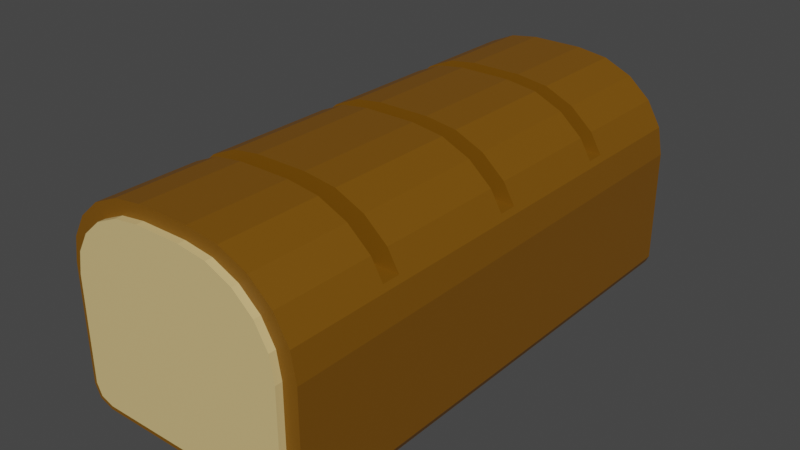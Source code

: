 # Source: bread.blend  (saved by Blender 3.4.6; exported with 4.5.12 LTS)
import bpy
from mathutils import Matrix  # noqa: F401  (used for matrix-valued properties, if any)

bpy.ops.wm.read_factory_settings(use_empty=True)
scene = bpy.context.scene
scene.name = 'Scene'

# ---- collections
col_collection = bpy.data.collections.new('Collection'); scene.collection.children.link(col_collection)

# ---- materials (node trees are filled in below, after node groups)
mat_material = bpy.data.materials.new('Material')
mat_material.alpha_threshold = 0.0
mat_material.use_transparent_shadow = False
mat_material.roughness = 0.5
mat_material.line_color = (0.0, 0.0, 0.0, 1.0)
mat_material_005 = bpy.data.materials.new('Material.005')
mat_material_005.alpha_threshold = 0.0
mat_material_005.use_transparent_shadow = False
mat_material_005.roughness = 0.5
mat_material_005.line_color = (0.0, 0.0, 0.0, 1.0)

# ---- material node trees
mat_material.use_nodes = True; mat_material.node_tree.nodes.clear()
_N = mat_material.node_tree.nodes; _L = mat_material.node_tree.links
n0 = _N.new('ShaderNodeOutputMaterial'); n0.name = 'Material Output'; n0.location = (300, 300)
n1 = _N.new('ShaderNodeBsdfPrincipled'); n1.name = 'Principled BSDF'; n1.location = (10, 300)
n1.distribution = 'GGX'
n1.subsurface_method = 'RANDOM_WALK_SKIN'
n1.inputs[0].default_value = (0.1902, 0.07723, 0.0, 1.0)
n1.inputs[3].default_value = 1.45
n1.inputs[27].default_value = (0.0, 0.0, 0.0, 1.0)
n1.inputs[28].default_value = 1.0
_L.new(n1.outputs[0], n0.inputs[0])
n0.is_active_output = True
mat_material_005.use_nodes = True; mat_material_005.node_tree.nodes.clear()
_N = mat_material_005.node_tree.nodes; _L = mat_material_005.node_tree.links
n0 = _N.new('ShaderNodeOutputMaterial'); n0.name = 'Material Output'; n0.location = (300, 300)
n1 = _N.new('ShaderNodeBsdfPrincipled'); n1.name = 'Principled BSDF'; n1.location = (10, 300)
n1.distribution = 'GGX'
n1.subsurface_method = 'RANDOM_WALK_SKIN'
n1.inputs[0].default_value = (0.7106, 0.5215, 0.2239, 1.0)
n1.inputs[3].default_value = 1.45
n1.inputs[27].default_value = (0.0, 0.0, 0.0, 1.0)
n1.inputs[28].default_value = 1.0
_L.new(n1.outputs[0], n0.inputs[0])
n0.is_active_output = True

# ---- world
world_world = bpy.data.worlds.new('World'); scene.world = world_world
world_world.use_nodes = True; world_world.node_tree.nodes.clear()
_N = world_world.node_tree.nodes; _L = world_world.node_tree.links
n0 = _N.new('ShaderNodeOutputWorld'); n0.name = 'World Output'; n0.location = (300, 300)
n1 = _N.new('ShaderNodeBackground'); n1.name = 'Background'; n1.location = (10, 300)
n1.inputs[0].default_value = (0.05088, 0.05088, 0.05088, 1.0)
_L.new(n1.outputs[0], n0.inputs[0])
n0.is_active_output = True
world_world.color = (0.05088, 0.05088, 0.05088)
world_world.use_sun_shadow = False
world_world.sun_shadow_jitter_overblur = 0.0

# ---- meshes
me_cube = bpy.data.meshes.new('Cube')
me_cube.from_pydata([(0.165, 1.0, 1.0), (1.0, 1.0, 0.165), (0.423, 1.0, 0.9591), (0.6558, 1.0, 0.8405), (0.8405, 1.0, 0.6558), (0.9591, 1.0, 0.423), (1.0, -1.0, 0.165), (0.165, -1.0, 1.0), (0.9591, -1.0, 0.423), (0.8405, -1.0, 0.6558), (0.6558, -1.0, 0.8405), (0.423, -1.0, 0.9591), (-1.0, 1.0, 0.2576), (-0.2576, 1.0, 1.0), (-0.9637, 1.0, 0.487), (-0.8582, 1.0, 0.694), (-0.694, 1.0, 0.8582), (-0.487, 1.0, 0.9637), (-0.2576, -1.0, 1.0), (-1.0, -1.0, 0.2576), (-0.487, -1.0, 0.9637), (-0.694, -1.0, 0.8582), (-0.8582, -1.0, 0.694), (-0.9637, -1.0, 0.487), (-0.8354, 1.0, -1.0), (-1.0, 1.0, -0.8354), (-0.9518, 1.0, -0.9518), (-1.0, -1.0, -0.8354), (-0.8354, -1.0, -1.0), (-0.9518, -1.0, -0.9518), (1.0, 1.0, -0.9081), (0.9081, 1.0, -1.0), (0.9731, 1.0, -0.9731), (0.9081, -1.0, -1.0), (1.0, -1.0, -0.9081), (0.9731, -1.0, -0.9731), (-0.2576, -0.6132, 1.0), (-0.2576, -0.5414, 1.0), (0.165, -0.6132, 1.0), (0.165, -0.5414, 1.0), (0.423, -0.6132, 0.9591), (0.423, -0.5414, 0.9591), (0.6558, -0.6132, 0.8405), (0.6558, -0.5414, 0.8405), (0.8405, -0.6132, 0.6558), (0.8405, -0.5414, 0.6558), (0.9338, -0.6132, 0.4727), (0.9338, -0.5414, 0.4727), (-0.487, -0.6132, 0.9637), (-0.487, -0.5414, 0.9637), (-0.694, -0.6132, 0.8582), (-0.694, -0.5414, 0.8582), (-0.8582, -0.6132, 0.694), (-0.8582, -0.5414, 0.694), (-0.9402, -0.6132, 0.5331), (-0.9402, -0.5414, 0.5331), (0.165, -0.03202, 1.0), (0.165, 0.03979, 1.0), (-0.2576, -0.03202, 1.0), (-0.2576, 0.03979, 1.0), (0.423, -0.03202, 0.9591), (0.423, 0.03979, 0.9591), (0.6558, -0.03202, 0.8405), (0.6558, 0.03979, 0.8405), (0.8405, -0.03202, 0.6558), (0.8405, 0.03979, 0.6558), (0.9338, -0.03202, 0.4727), (0.9338, 0.03979, 0.4727), (-0.487, -0.03202, 0.9637), (-0.487, 0.03979, 0.9637), (-0.694, -0.03202, 0.8582), (-0.694, 0.03979, 0.8582), (-0.8582, -0.03202, 0.694), (-0.8582, 0.03979, 0.694), (-0.9402, -0.03202, 0.5331), (-0.9402, 0.03979, 0.5331), (0.165, 0.5095, 1.0), (0.165, 0.5813, 1.0), (-0.2576, 0.5095, 1.0), (-0.2576, 0.5813, 1.0), (0.423, 0.5095, 0.9591), (0.423, 0.5813, 0.9591), (0.6558, 0.5095, 0.8405), (0.6558, 0.5813, 0.8405), (0.8405, 0.5095, 0.6558), (0.8405, 0.5813, 0.6558), (0.9338, 0.5095, 0.4727), (0.9338, 0.5813, 0.4727), (-0.487, 0.5095, 0.9637), (-0.487, 0.5813, 0.9637), (-0.694, 0.5095, 0.8582), (-0.694, 0.5813, 0.8582), (-0.8582, 0.5095, 0.694), (-0.8582, 0.5813, 0.694), (-0.9402, 0.5095, 0.5331), (-0.9402, 0.5813, 0.5331)], [], [(36, 18, 7, 38), (77, 0, 13, 79), (78, 59, 57, 76), (58, 37, 39, 56), (35, 34, 6, 8, 9, 10, 11, 7, 18, 20, 21, 22, 23, 19, 27, 29, 28, 33), (17, 13, 0, 2, 3, 4, 5, 1, 30, 32, 31, 24, 26, 25, 12, 14, 15, 16), (38, 7, 11, 40), (81, 2, 0, 77), (76, 57, 61, 80), (56, 39, 41, 60), (40, 11, 10, 42), (83, 3, 2, 81), (80, 61, 63, 82), (60, 41, 43, 62), (42, 10, 9, 44), (85, 4, 3, 83), (82, 63, 65, 84), (62, 43, 45, 64), (46, 44, 9, 8, 5, 4, 85, 87, 86, 84, 65, 67, 66, 64, 45, 47), (5, 8, 6, 1), (30, 1, 6, 34), (79, 13, 17, 89), (88, 69, 59, 78), (68, 49, 37, 58), (48, 20, 18, 36), (89, 17, 16, 91), (90, 71, 69, 88), (70, 51, 49, 68), (50, 21, 20, 48), (91, 16, 15, 93), (92, 73, 71, 90), (72, 53, 51, 70), (52, 22, 21, 50), (93, 15, 14, 23, 22, 52, 54, 55, 53, 72, 74, 75, 73, 92, 94, 95), (23, 14, 12, 19), (24, 28, 29, 26), (26, 29, 27, 25), (27, 19, 12, 25), (33, 31, 32, 35), (35, 32, 30, 34), (24, 31, 33, 28), (46, 47, 55, 54), (54, 52, 50, 48, 36, 38, 40, 42, 44, 46), (45, 43, 41, 39, 37, 49, 51, 53, 55, 47), (66, 67, 75, 74), (74, 72, 70, 68, 58, 56, 60, 62, 64, 66), (67, 65, 63, 61, 57, 59, 69, 71, 73, 75), (86, 87, 95, 94), (76, 80, 82, 84, 86, 94, 92, 90, 88, 78), (81, 77, 79, 89, 91, 93, 95, 87, 85, 83)])
_uv = me_cube.uv_layers.new(name='UVMap')
_uv.uv.foreach_set('vector', [0.7822, 0.7016, 0.7822, 0.75, 0.7294, 0.75, 0.7294, 0.7016, 0.7294, 0.5523, 0.7294, 0.5, 0.7822, 0.5, 0.7822, 0.5523, 0.7822, 0.5613, 0.7822, 0.62, 0.7294, 0.62, 0.7294, 0.5613, 0.7822, 0.629, 0.7822, 0.6927, 0.7294, 0.6927, 0.7294, 0.629, 0.3784, 0.7534, 0.3865, 0.75, 0.5206, 0.75, 0.5529, 0.7551, 0.582, 0.7699, 0.6051, 0.793, 0.6199, 0.8221, 0.625, 0.8544, 0.625, 0.9072, 0.6205, 0.9359, 0.6073, 0.9617, 0.5867, 0.9823, 0.5609, 0.9955, 0.5322, 1.0, 0.3956, 1.0, 0.381, 0.994, 0.375, 0.9794, 0.375, 0.7615, 0.6205, 0.3141, 0.625, 0.3428, 0.625, 0.3956, 0.6199, 0.4279, 0.6051, 0.457, 0.582, 0.4801, 0.5529, 0.4949, 0.5206, 0.5, 0.3865, 0.5, 0.3784, 0.4966, 0.375, 0.4885, 0.375, 0.2706, 0.381, 0.256, 0.3956, 0.25, 0.5322, 0.25, 0.5609, 0.2545, 0.5867, 0.2677, 0.6073, 0.2883, 0.7294, 0.7016, 0.7294, 0.75, 0.6971, 0.75, 0.6971, 0.7016, 0.6971, 0.5523, 0.6971, 0.5, 0.7294, 0.5, 0.7294, 0.5523, 0.7294, 0.5613, 0.7294, 0.62, 0.6971, 0.62, 0.6971, 0.5613, 0.7294, 0.629, 0.7294, 0.6927, 0.6971, 0.6927, 0.6971, 0.629, 0.6971, 0.7016, 0.6971, 0.75, 0.668, 0.75, 0.668, 0.7016, 0.668, 0.5523, 0.668, 0.5, 0.6971, 0.5, 0.6971, 0.5523, 0.6971, 0.5613, 0.6971, 0.62, 0.668, 0.62, 0.668, 0.5613, 0.6971, 0.629, 0.6971, 0.6927, 0.668, 0.6927, 0.668, 0.629, 0.668, 0.7016, 0.668, 0.75, 0.582, 0.75, 0.582, 0.7016, 0.582, 0.5523, 0.582, 0.5, 0.668, 0.5, 0.668, 0.5523, 0.668, 0.5613, 0.668, 0.62, 0.582, 0.62, 0.582, 0.5613, 0.668, 0.629, 0.668, 0.6927, 0.582, 0.6927, 0.582, 0.629, 0.5591, 0.7016, 0.582, 0.7016, 0.582, 0.75, 0.5529, 0.75, 0.5529, 0.5, 0.582, 0.5, 0.582, 0.5523, 0.5591, 0.5523, 0.5591, 0.5613, 0.582, 0.5613, 0.582, 0.62, 0.5591, 0.62, 0.5591, 0.629, 0.582, 0.629, 0.582, 0.6927, 0.5591, 0.6927, 0.5529, 0.5, 0.5529, 0.75, 0.5206, 0.75, 0.5206, 0.5, 0.3865, 0.5, 0.5206, 0.5, 0.5206, 0.75, 0.3865, 0.75, 0.7822, 0.5523, 0.7822, 0.5, 0.8109, 0.5, 0.8109, 0.5523, 0.8109, 0.5613, 0.8109, 0.62, 0.7822, 0.62, 0.7822, 0.5613, 0.8109, 0.629, 0.8109, 0.6927, 0.7822, 0.6927, 0.7822, 0.629, 0.8109, 0.7016, 0.8109, 0.75, 0.7822, 0.75, 0.7822, 0.7016, 0.8109, 0.5523, 0.8109, 0.5, 0.875, 0.5, 0.875, 0.5523, 0.875, 0.5613, 0.875, 0.62, 0.8109, 0.62, 0.8109, 0.5613, 0.875, 0.629, 0.875, 0.6927, 0.8109, 0.6927, 0.8109, 0.629, 0.875, 0.7016, 0.875, 0.75, 0.8109, 0.75, 0.8109, 0.7016, 0.625, 0.1977, 0.625, 0.25, 0.5867, 0.25, 0.5867, 0.1977, 0.5867, 0.1887, 0.5867, 0.13, 0.625, 0.13, 0.625, 0.1887, 0.5867, 0.121, 0.5867, 0.05733, 0.625, 0.05733, 0.625, 0.121, 0.5867, 0.04835, 0.5867, 0.0, 0.625, 0.0, 0.625, 0.04835, 0.5867, 0.1977, 0.5867, 0.25, 0.5609, 0.25, 0.5609, 0.0, 0.5867, 0.0, 0.5867, 0.04835, 0.5666, 0.04835, 0.5666, 0.05733, 0.5867, 0.05733, 0.5867, 0.121, 0.5666, 0.121, 0.5666, 0.13, 0.5867, 0.13, 0.5867, 0.1887, 0.5666, 0.1887, 0.5666, 0.1977, 0.5609, 0.0, 0.5609, 0.25, 0.5322, 0.25, 0.5322, 0.0, 0.1456, 0.5, 0.1456, 0.75, 0.125, 0.75, 0.125, 0.5, 0.375, 0.25, 0.375, 0.0, 0.3956, 0.0, 0.3956, 0.25, 0.3956, 0.0, 0.5322, 0.0, 0.5322, 0.25, 0.3956, 0.25, 0.3635, 0.75, 0.3635, 0.5, 0.375, 0.5, 0.375, 0.75, 0.375, 0.75, 0.375, 0.5, 0.3865, 0.5, 0.3865, 0.75, 0.1456, 0.5, 0.3635, 0.5, 0.3635, 0.75, 0.1456, 0.75, 0.5534, 0.6975, 0.5534, 0.4825, 0.5603, 0.2694, 0.5603, 0.0582, 0.5603, 0.0582, 0.6236, 0.1865, 0.7522, 0.5359, 0.7595, 0.6467, 0.7411, 0.6721, 0.7024, 0.697, 0.6768, 0.7083, 0.6428, 0.7117, 0.5862, 0.7111, 0.5534, 0.6975, 0.5856, 0.4864, 0.6421, 0.4865, 0.6758, 0.4851, 0.7009, 0.4809, 0.7363, 0.4692, 0.7376, 0.4436, 0.6474, 0.3238, 0.5895, 0.278, 0.5603, 0.2694, 0.5534, 0.4825, 0.5534, 0.6975, 0.5534, 0.4825, 0.5603, 0.2694, 0.5603, 0.0582, 0.5603, 0.0582, 0.6236, 0.1865, 0.7522, 0.5359, 0.7595, 0.6467, 0.7411, 0.6721, 0.7024, 0.697, 0.6768, 0.7083, 0.6428, 0.7117, 0.5862, 0.7111, 0.5534, 0.6975, 0.5534, 0.4825, 0.5856, 0.4864, 0.6421, 0.4865, 0.6758, 0.4851, 0.7009, 0.4809, 0.7363, 0.4692, 0.7376, 0.4436, 0.6474, 0.3238, 0.5895, 0.278, 0.5603, 0.2694, 0.5534, 0.6975, 0.5534, 0.4825, 0.5603, 0.2694, 0.5603, 0.0582, 0.7024, 0.697, 0.6768, 0.7083, 0.6428, 0.7117, 0.5862, 0.7111, 0.5534, 0.6975, 0.5603, 0.0582, 0.6236, 0.1865, 0.7522, 0.5359, 0.7595, 0.6467, 0.7411, 0.6721, 0.6758, 0.4851, 0.7009, 0.4809, 0.7363, 0.4692, 0.7376, 0.4436, 0.6474, 0.3238, 0.5895, 0.278, 0.5603, 0.2694, 0.5534, 0.4825, 0.5856, 0.4864, 0.6421, 0.4865])
me_cube.materials.append(mat_material)
me_cube.use_mirror_vertex_groups = False
me_cube.update()
me_cube_001 = bpy.data.meshes.new('Cube.001')
me_cube_001.from_pydata([(0.165, 1.0, 1.0), (1.0, 1.0, 0.165), (0.423, 1.0, 0.9591), (0.6558, 1.0, 0.8405), (0.8405, 1.0, 0.6558), (0.9591, 1.0, 0.423), (-1.0, 1.0, 0.2576), (-0.2576, 1.0, 1.0), (-0.9637, 1.0, 0.487), (-0.8582, 1.0, 0.694), (-0.694, 1.0, 0.8582), (-0.487, 1.0, 0.9637), (-0.8354, 1.0, -1.0), (-1.0, 1.0, -0.8354), (-0.9518, 1.0, -0.9518), (1.0, 1.0, -0.9081), (0.9081, 1.0, -1.0), (0.9731, 1.0, -0.9731), (0.165, 0.7611, 1.0), (-0.2576, 0.7611, 1.0), (0.423, 0.7611, 0.9591), (0.6558, 0.7611, 0.8405), (0.8405, 0.7611, 0.6558), (0.9591, 0.7611, 0.423), (1.0, 0.7611, 0.165), (1.0, 0.7611, -0.9081), (-0.487, 0.7611, 0.9637), (-0.694, 0.7611, 0.8582), (-0.8582, 0.7611, 0.694), (-0.9637, 0.7611, 0.487), (-1.0, 0.7611, 0.2576), (-0.8354, 0.7611, -1.0), (-0.9518, 0.7611, -0.9518), (-1.0, 0.7611, -0.8354), (0.9081, 0.7611, -1.0), (0.9731, 0.7611, -0.9731)], [], [(18, 0, 7, 19), (11, 7, 0, 2, 3, 4, 5, 1, 15, 17, 16, 12, 14, 13, 6, 8, 9, 10), (20, 2, 0, 18), (21, 3, 2, 20), (22, 4, 3, 21), (23, 5, 4, 22), (24, 1, 5, 23), (25, 15, 1, 24), (19, 7, 11, 26), (26, 11, 10, 27), (27, 10, 9, 28), (28, 9, 8, 29), (8, 6, 30, 29), (14, 12, 31, 32), (13, 14, 32, 33), (30, 6, 13, 33), (34, 16, 17, 35), (17, 15, 25, 35), (31, 12, 16, 34), (32, 31, 34, 35, 25, 24, 23, 22, 21, 20, 18, 19, 26, 27, 28, 29, 30, 33)])
_uv = me_cube_001.uv_layers.new(name='UVMap')
_uv.uv.foreach_set('vector', [0.7294, 0.5299, 0.7294, 0.5, 0.7822, 0.5, 0.7822, 0.5299, 0.6205, 0.3141, 0.625, 0.3428, 0.625, 0.3956, 0.6199, 0.4279, 0.6051, 0.457, 0.582, 0.4801, 0.5529, 0.4949, 0.5206, 0.5, 0.3865, 0.5, 0.3784, 0.4966, 0.375, 0.4885, 0.375, 0.2706, 0.381, 0.256, 0.3956, 0.25, 0.5322, 0.25, 0.5609, 0.2545, 0.5867, 0.2677, 0.6073, 0.2883, 0.6971, 0.5299, 0.6971, 0.5, 0.7294, 0.5, 0.7294, 0.5299, 0.668, 0.5299, 0.668, 0.5, 0.6971, 0.5, 0.6971, 0.5299, 0.582, 0.5299, 0.582, 0.5, 0.668, 0.5, 0.668, 0.5299, 0.5529, 0.5299, 0.5529, 0.5, 0.582, 0.5, 0.582, 0.5299, 0.5206, 0.5299, 0.5206, 0.5, 0.5529, 0.5, 0.5529, 0.5299, 0.3865, 0.5299, 0.3865, 0.5, 0.5206, 0.5, 0.5206, 0.5299, 0.7822, 0.5299, 0.7822, 0.5, 0.8109, 0.5, 0.8109, 0.5299, 0.8109, 0.5299, 0.8109, 0.5, 0.875, 0.5, 0.875, 0.5299, 0.625, 0.2201, 0.625, 0.25, 0.5867, 0.25, 0.5867, 0.2201, 0.5867, 0.2201, 0.5867, 0.25, 0.5609, 0.25, 0.5609, 0.2201, 0.5609, 0.25, 0.5322, 0.25, 0.5322, 0.2201, 0.5609, 0.2201, 0.125, 0.5, 0.1456, 0.5, 0.1456, 0.5299, 0.125, 0.5299, 0.3956, 0.25, 0.375, 0.25, 0.375, 0.2201, 0.3956, 0.2201, 0.5322, 0.2201, 0.5322, 0.25, 0.3956, 0.25, 0.3956, 0.2201, 0.3635, 0.5299, 0.3635, 0.5, 0.375, 0.5, 0.375, 0.5299, 0.375, 0.5, 0.3865, 0.5, 0.3865, 0.5299, 0.375, 0.5299, 0.1456, 0.5299, 0.1456, 0.5, 0.3635, 0.5, 0.3635, 0.5299, 0.395, 0.98, 0.3896, 0.9672, 0.3896, 0.7748, 0.3926, 0.7676, 0.3998, 0.7646, 0.5182, 0.7646, 0.5467, 0.7691, 0.5724, 0.7822, 0.5928, 0.8026, 0.6059, 0.8283, 0.6104, 0.8568, 0.6104, 0.9034, 0.6064, 0.9288, 0.5947, 0.9516, 0.5766, 0.9697, 0.5538, 0.9814, 0.5284, 0.9854, 0.4078, 0.9854])
me_cube_001.materials.append(mat_material_005)
me_cube_001.use_mirror_vertex_groups = False
me_cube_001.update()
me_cube_002 = bpy.data.meshes.new('Cube.002')
me_cube_002.from_pydata([(0.165, 1.0, 1.0), (1.0, 1.0, 0.165), (0.423, 1.0, 0.9591), (0.6558, 1.0, 0.8405), (0.8405, 1.0, 0.6558), (0.9591, 1.0, 0.423), (-1.0, 1.0, 0.2576), (-0.2576, 1.0, 1.0), (-0.9637, 1.0, 0.487), (-0.8582, 1.0, 0.694), (-0.694, 1.0, 0.8582), (-0.487, 1.0, 0.9637), (-0.8354, 1.0, -1.0), (-1.0, 1.0, -0.8354), (-0.9518, 1.0, -0.9518), (1.0, 1.0, -0.9081), (0.9081, 1.0, -1.0), (0.9731, 1.0, -0.9731), (0.165, 0.7611, 1.0), (-0.2576, 0.7611, 1.0), (0.423, 0.7611, 0.9591), (0.6558, 0.7611, 0.8405), (0.8405, 0.7611, 0.6558), (0.9591, 0.7611, 0.423), (1.0, 0.7611, 0.165), (1.0, 0.7611, -0.9081), (-0.487, 0.7611, 0.9637), (-0.694, 0.7611, 0.8582), (-0.8582, 0.7611, 0.694), (-0.9637, 0.7611, 0.487), (-1.0, 0.7611, 0.2576), (-0.8354, 0.7611, -1.0), (-0.9518, 0.7611, -0.9518), (-1.0, 0.7611, -0.8354), (0.9081, 0.7611, -1.0), (0.9731, 0.7611, -0.9731)], [], [(18, 0, 7, 19), (11, 7, 0, 2, 3, 4, 5, 1, 15, 17, 16, 12, 14, 13, 6, 8, 9, 10), (20, 2, 0, 18), (21, 3, 2, 20), (22, 4, 3, 21), (23, 5, 4, 22), (24, 1, 5, 23), (25, 15, 1, 24), (19, 7, 11, 26), (26, 11, 10, 27), (27, 10, 9, 28), (28, 9, 8, 29), (8, 6, 30, 29), (14, 12, 31, 32), (13, 14, 32, 33), (30, 6, 13, 33), (34, 16, 17, 35), (17, 15, 25, 35), (31, 12, 16, 34), (32, 31, 34, 35, 25, 24, 23, 22, 21, 20, 18, 19, 26, 27, 28, 29, 30, 33)])
_uv = me_cube_002.uv_layers.new(name='UVMap')
_uv.uv.foreach_set('vector', [0.7294, 0.5299, 0.7294, 0.5, 0.7822, 0.5, 0.7822, 0.5299, 0.6205, 0.3141, 0.625, 0.3428, 0.625, 0.3956, 0.6199, 0.4279, 0.6051, 0.457, 0.582, 0.4801, 0.5529, 0.4949, 0.5206, 0.5, 0.3865, 0.5, 0.3784, 0.4966, 0.375, 0.4885, 0.375, 0.2706, 0.381, 0.256, 0.3956, 0.25, 0.5322, 0.25, 0.5609, 0.2545, 0.5867, 0.2677, 0.6073, 0.2883, 0.6971, 0.5299, 0.6971, 0.5, 0.7294, 0.5, 0.7294, 0.5299, 0.668, 0.5299, 0.668, 0.5, 0.6971, 0.5, 0.6971, 0.5299, 0.582, 0.5299, 0.582, 0.5, 0.668, 0.5, 0.668, 0.5299, 0.5529, 0.5299, 0.5529, 0.5, 0.582, 0.5, 0.582, 0.5299, 0.5206, 0.5299, 0.5206, 0.5, 0.5529, 0.5, 0.5529, 0.5299, 0.3865, 0.5299, 0.3865, 0.5, 0.5206, 0.5, 0.5206, 0.5299, 0.7822, 0.5299, 0.7822, 0.5, 0.8109, 0.5, 0.8109, 0.5299, 0.8109, 0.5299, 0.8109, 0.5, 0.875, 0.5, 0.875, 0.5299, 0.625, 0.2201, 0.625, 0.25, 0.5867, 0.25, 0.5867, 0.2201, 0.5867, 0.2201, 0.5867, 0.25, 0.5609, 0.25, 0.5609, 0.2201, 0.5609, 0.25, 0.5322, 0.25, 0.5322, 0.2201, 0.5609, 0.2201, 0.125, 0.5, 0.1456, 0.5, 0.1456, 0.5299, 0.125, 0.5299, 0.3956, 0.25, 0.375, 0.25, 0.375, 0.2201, 0.3956, 0.2201, 0.5322, 0.2201, 0.5322, 0.25, 0.3956, 0.25, 0.3956, 0.2201, 0.3635, 0.5299, 0.3635, 0.5, 0.375, 0.5, 0.375, 0.5299, 0.375, 0.5, 0.3865, 0.5, 0.3865, 0.5299, 0.375, 0.5299, 0.1456, 0.5299, 0.1456, 0.5, 0.3635, 0.5, 0.3635, 0.5299, 0.395, 0.98, 0.3896, 0.9672, 0.3896, 0.7748, 0.3926, 0.7676, 0.3998, 0.7646, 0.5182, 0.7646, 0.5467, 0.7691, 0.5724, 0.7822, 0.5928, 0.8026, 0.6059, 0.8283, 0.6104, 0.8568, 0.6104, 0.9034, 0.6064, 0.9288, 0.5947, 0.9516, 0.5766, 0.9697, 0.5538, 0.9814, 0.5284, 0.9854, 0.4078, 0.9854])
me_cube_002.materials.append(mat_material_005)
me_cube_002.use_mirror_vertex_groups = False
me_cube_002.update()

# ---- objects
ob_cube = bpy.data.objects.new('Cube', me_cube)
ob_cube_001 = bpy.data.objects.new('Cube.001', me_cube_001)
ob_cube_002 = bpy.data.objects.new('Cube.002', me_cube_002)

# ---- transforms, parenting, visibility, modifiers, constraints
ob_cube.location = (0.0, 0.0, 0.0)
ob_cube.scale = (0.2463, 0.5147, 0.2154)
ob_cube.lock_rotations_4d = False
ob_cube.empty_display_type = 'ARROWS'
ob_cube.lineart.crease_threshold = 0.0
ob_cube_001.location = (0.0, -0.9439, 0.0)
ob_cube_001.scale = (0.2175, 0.5452, 0.1901)
ob_cube_001.lock_rotations_4d = False
ob_cube_001.empty_display_type = 'ARROWS'
ob_cube_001.lineart.crease_threshold = 0.0
ob_cube_002.location = (0.0, -0.01839, 0.0)
ob_cube_002.scale = (0.2175, 0.5452, 0.1901)
ob_cube_002.lock_rotations_4d = False
ob_cube_002.empty_display_type = 'ARROWS'
ob_cube_002.lineart.crease_threshold = 0.0

# ---- collection membership
col_collection.objects.link(ob_cube)
col_collection.objects.link(ob_cube_001)
col_collection.objects.link(ob_cube_002)

# ---- scene / render settings (as saved in the file)
scene.frame_start = 1; scene.frame_end = 250; scene.frame_set(1)
scene.render.engine = 'BLENDER_EEVEE_NEXT'
scene.cycles.sampling_pattern = 'TABULATED_SOBOL'
scene.cycles.use_light_tree = False
scene.view_settings.view_transform = 'Filmic'
bpy.context.view_layer.update()

# ---- added for rendering (the .blend has no active camera and no usable light): camera, sun
cam_auto = bpy.data.cameras.new('AutoCamera')
cam_auto.lens = 50.0
cam_auto.sensor_width = 36.0
cam_auto.clip_end = 1000.0
ob_auto_camera = bpy.data.objects.new('AutoCamera', cam_auto)
scene.collection.objects.link(ob_auto_camera)
ob_auto_camera.location = (1.1492, -1.38012, 0.919358)
ob_auto_camera.rotation_euler = (1.09748, -7.21219e-08, 0.694738)
scene.camera = ob_auto_camera
light_auto_sun = bpy.data.lights.new('AutoSun', 'SUN')
light_auto_sun.energy = 3.0
light_auto_sun.angle = 0.0523599
ob_auto_sun = bpy.data.objects.new('AutoSun', light_auto_sun)
scene.collection.objects.link(ob_auto_sun)
ob_auto_sun.rotation_euler = (0.872665, 0.174533, 0.523599)
bpy.context.view_layer.update()
